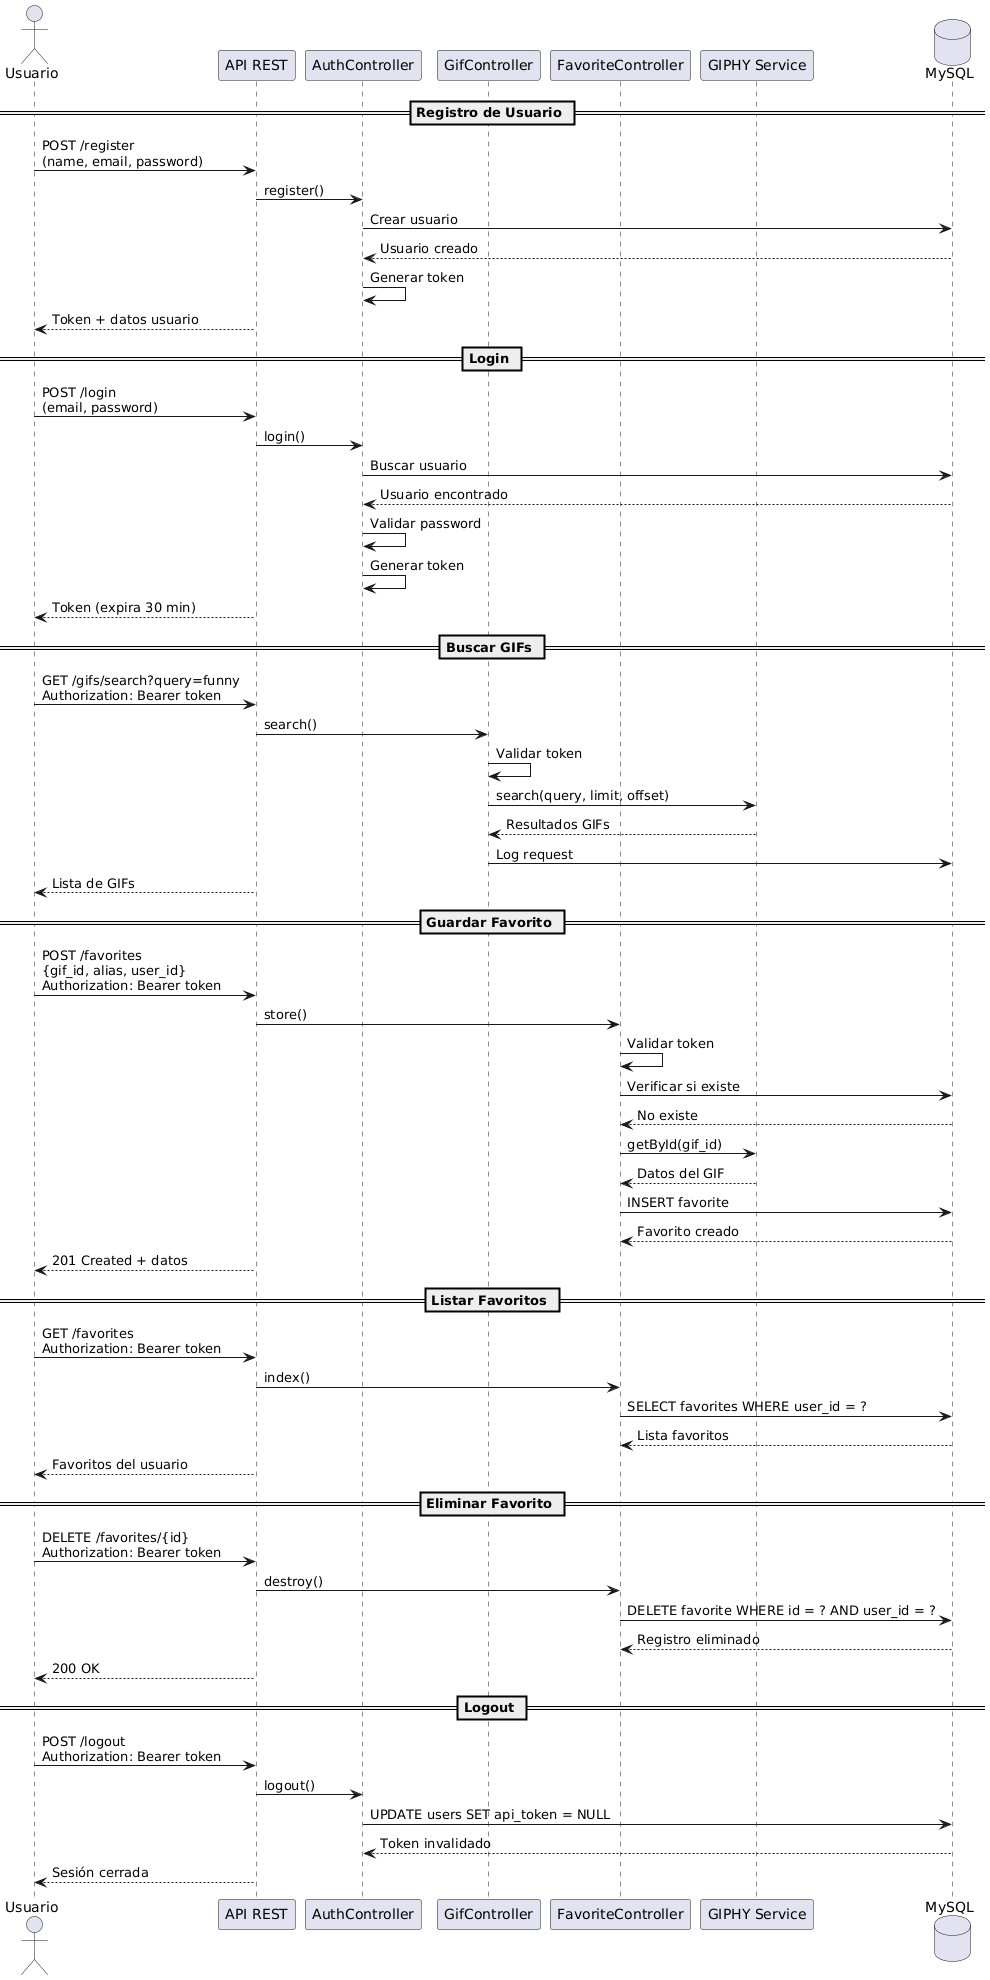

The diagram above was rendered by PlantUML. Its source (embedded in the PNG):
@startuml
actor Usuario
participant "API REST" as API
participant "AuthController" as Auth
participant "GifController" as Gif
participant "FavoriteController" as Fav
participant "GIPHY Service" as Giphy
database "MySQL" as DB

== Registro de Usuario ==
Usuario -> API: POST /register\n(name, email, password)
API -> Auth: register()
Auth -> DB: Crear usuario
DB --> Auth: Usuario creado
Auth -> Auth: Generar token
API --> Usuario: Token + datos usuario

== Login ==
Usuario -> API: POST /login\n(email, password)
API -> Auth: login()
Auth -> DB: Buscar usuario
DB --> Auth: Usuario encontrado
Auth -> Auth: Validar password
Auth -> Auth: Generar token
API --> Usuario: Token (expira 30 min)

== Buscar GIFs ==
Usuario -> API: GET /gifs/search?query=funny\nAuthorization: Bearer token
API -> Gif: search()
Gif -> Gif: Validar token
Gif -> Giphy: search(query, limit, offset)
Giphy --> Gif: Resultados GIFs
Gif -> DB: Log request
API --> Usuario: Lista de GIFs

== Guardar Favorito ==
Usuario -> API: POST /favorites\n{gif_id, alias, user_id}\nAuthorization: Bearer token
API -> Fav: store()
Fav -> Fav: Validar token
Fav -> DB: Verificar si existe
DB --> Fav: No existe
Fav -> Giphy: getById(gif_id)
Giphy --> Fav: Datos del GIF
Fav -> DB: INSERT favorite
DB --> Fav: Favorito creado
API --> Usuario: 201 Created + datos

== Listar Favoritos ==
Usuario -> API: GET /favorites\nAuthorization: Bearer token
API -> Fav: index()
Fav -> DB: SELECT favorites WHERE user_id = ?
DB --> Fav: Lista favoritos
API --> Usuario: Favoritos del usuario

== Eliminar Favorito ==
Usuario -> API: DELETE /favorites/{id}\nAuthorization: Bearer token
API -> Fav: destroy()
Fav -> DB: DELETE favorite WHERE id = ? AND user_id = ?
DB --> Fav: Registro eliminado
API --> Usuario: 200 OK

== Logout ==
Usuario -> API: POST /logout\nAuthorization: Bearer token
API -> Auth: logout()
Auth -> DB: UPDATE users SET api_token = NULL
DB --> Auth: Token invalidado
API --> Usuario: Sesión cerrada
@enduml